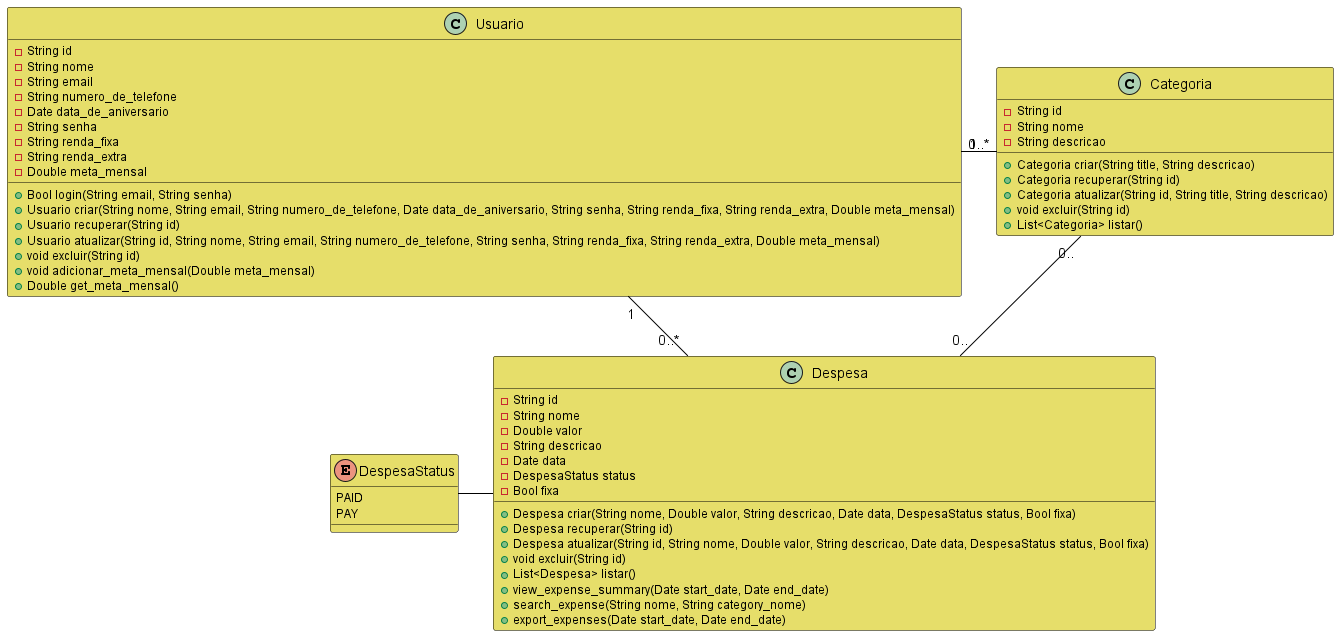

The diagram above was rendered by PlantUML. Its source (embedded in the PNG):
@startuml Diagrama de classes

skinparam ClassAttributeFontSize 12
skinparam ClassFontSize 14
skinparam ClassBorderColor black
skinparam ArrowColor black
skinparam ArrowFontSize 14
skinparam ClassBackgroundColor #E6DE6A


class Usuario {
  -String id
  -String nome
  -String email
  -String numero_de_telefone
  -Date data_de_aniversario
  -String senha
  -String renda_fixa
  -String renda_extra
  -Double meta_mensal
  +Bool login(String email, String senha)
  +Usuario criar(String nome, String email, String numero_de_telefone, Date data_de_aniversario, String senha, String renda_fixa, String renda_extra, Double meta_mensal)
  +Usuario recuperar(String id)
  +Usuario atualizar(String id, String nome, String email, String numero_de_telefone, String senha, String renda_fixa, String renda_extra, Double meta_mensal)
  +void excluir(String id)
  +void adicionar_meta_mensal(Double meta_mensal)
  +Double get_meta_mensal()
}

class Despesa {
  -String id
  -String nome
  -Double valor
  -String descricao
  -Date data
  -DespesaStatus status
  -Bool fixa
  +Despesa criar(String nome, Double valor, String descricao, Date data, DespesaStatus status, Bool fixa)
  +Despesa recuperar(String id)
  +Despesa atualizar(String id, String nome, Double valor, String descricao, Date data, DespesaStatus status, Bool fixa)
  +void excluir(String id)
  +List<Despesa> listar()
  +view_expense_summary(Date start_date, Date end_date)
  +search_expense(String nome, String category_nome)
  +export_expenses(Date start_date, Date end_date)
}

class Categoria {
  -String id
  -String nome
  -String descricao
  +Categoria criar(String title, String descricao)
  +Categoria recuperar(String id)
  +Categoria atualizar(String id, String title, String descricao)
  +void excluir(String id)
  +List<Categoria> listar()
}

enum DespesaStatus {
  PAID
  PAY
}

Usuario"1" -down- "0..*"Despesa
Usuario"1" -right- "0..*"Categoria
Despesa"0.." -up- "0.."Categoria
Despesa -left- DespesaStatus

@enduml